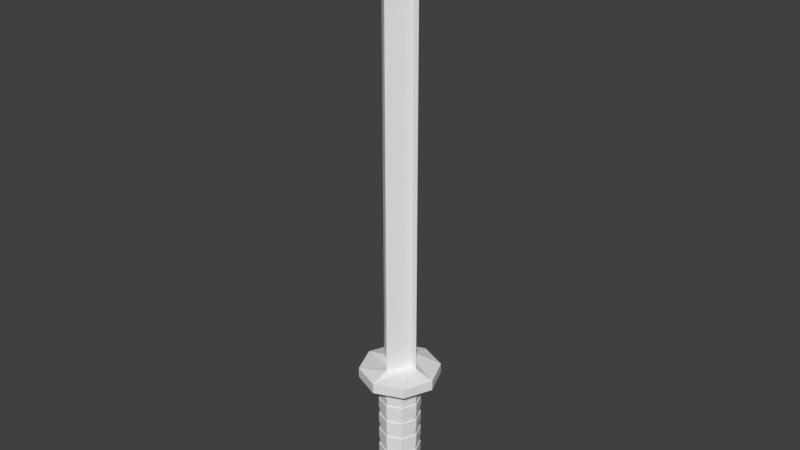# Source: Sword.blend  (saved by Blender 2.77.0; exported with 4.5.12 LTS)
import bpy
from mathutils import Matrix  # noqa: F401  (used for matrix-valued properties, if any)

bpy.ops.wm.read_factory_settings(use_empty=True)
scene = bpy.context.scene
scene.name = 'Scene'

# ---- collections
col_collection_1 = bpy.data.collections.new('Collection 1'); scene.collection.children.link(col_collection_1)

# ---- world
world_world = bpy.data.worlds.new('World'); scene.world = world_world
world_world.color = (0.05088, 0.05088, 0.05088)
world_world.use_sun_shadow = False
world_world.sun_shadow_jitter_overblur = 0.0
world_world.cycles.sampling_method = 'MANUAL'

# ---- meshes
me_cylinder = bpy.data.meshes.new('Cylinder')
me_cylinder.from_pydata([(0.0, 1.0, 3.0), (0.7071, 0.7071, 3.0), (1.0, -4.371e-08, 3.0), (0.7071, -0.7071, 3.0), (-8.742e-08, -1.0, 3.0), (-0.7071, -0.7071, 3.0), (-1.0, 1.192e-08, 3.0), (-0.7071, 0.7071, 3.0), (-1.55e-06, 0.7071, 3.5), (-1.565e-06, 1.0, 3.5), (1.0, -2.98e-08, 3.5), (0.7071, -5.96e-08, 3.5), (-1.565e-06, -1.0, 3.5), (-1.55e-06, -0.7071, 3.5), (-1.0, -2.98e-08, 3.5), (-0.7071, 0.0, 3.5), (1.414, 1.414, 2.735), (1.863e-08, 2.0, 2.735), (2.0, -9.115e-08, 2.735), (1.414, -1.414, 2.735), (-1.562e-07, -2.0, 2.735), (-1.414, -1.414, 2.735), (-2.0, 2.012e-08, 2.735), (-1.414, 1.414, 2.735), (1.414, 1.414, 3.235), (1.863e-08, 2.0, 3.235), (2.0, -9.115e-08, 3.235), (1.414, -1.414, 3.235), (-1.562e-07, -2.0, 3.235), (-1.414, -1.414, 3.235), (-2.0, 2.012e-08, 3.235), (-1.414, 1.414, 3.235), (-1.55e-06, 0.7071, 21.5), (-1.565e-06, 1.0, 21.5), (1.0, -2.98e-08, 21.5), (0.7071, -5.96e-08, 21.5), (-1.565e-06, -1.0, 21.5), (-1.55e-06, -0.7071, 21.5), (-1.0, -2.98e-08, 21.5), (-0.7071, 0.0, 21.5), (-1.071e-05, 0.0, 26.16), (-1.071e-05, 0.0, 26.16), (-1.073e-05, 2.608e-08, 26.16), (-1.073e-05, 2.608e-08, 26.16), (-1.071e-05, 0.0, 26.16), (-1.071e-05, 0.0, 26.16), (-1.073e-05, 2.608e-08, 26.16), (-1.073e-05, 2.608e-08, 26.16), (0.0, 1.0, -1.323), (0.0, 1.0, -1.844), (0.0, 1.0, -0.4064), (0.0, 1.0, -0.9269), (0.0, 1.0, 0.5102), (0.0, 1.0, -0.01025), (0.0, 1.0, 1.427), (0.0, 1.0, 0.9064), (0.0, 1.0, 2.344), (0.0, 1.0, 1.823), (0.7071, 0.7071, 1.823), (0.7071, 0.7071, 2.344), (0.7071, 0.7071, 0.9064), (0.7071, 0.7071, 1.427), (0.7071, 0.7071, -0.01025), (0.7071, 0.7071, 0.5102), (0.7071, 0.7071, -0.9269), (0.7071, 0.7071, -0.4064), (0.7071, 0.7071, -1.844), (0.7071, 0.7071, -1.323), (1.0, -4.371e-08, 1.823), (1.0, -4.371e-08, 2.344), (1.0, -4.371e-08, 0.9064), (1.0, -4.371e-08, 1.427), (1.0, -4.371e-08, -0.01025), (1.0, -4.371e-08, 0.5102), (1.0, -4.371e-08, -0.9269), (1.0, -4.371e-08, -0.4064), (1.0, -4.371e-08, -1.844), (1.0, -4.371e-08, -1.323), (0.7071, -0.7071, 1.823), (0.7071, -0.7071, 2.344), (0.7071, -0.7071, 0.9064), (0.7071, -0.7071, 1.427), (0.7071, -0.7071, -0.01025), (0.7071, -0.7071, 0.5102), (0.7071, -0.7071, -0.9269), (0.7071, -0.7071, -0.4064), (0.7071, -0.7071, -1.844), (0.7071, -0.7071, -1.323), (-8.742e-08, -1.0, 1.823), (-8.742e-08, -1.0, 2.344), (-8.742e-08, -1.0, 0.9064), (-8.742e-08, -1.0, 1.427), (-8.742e-08, -1.0, -0.01025), (-8.742e-08, -1.0, 0.5102), (-8.742e-08, -1.0, -0.9269), (-8.742e-08, -1.0, -0.4064), (-8.742e-08, -1.0, -1.844), (-8.742e-08, -1.0, -1.323), (-0.7071, -0.7071, 1.823), (-0.7071, -0.7071, 2.344), (-0.7071, -0.7071, 0.9064), (-0.7071, -0.7071, 1.427), (-0.7071, -0.7071, -0.01025), (-0.7071, -0.7071, 0.5102), (-0.7071, -0.7071, -0.9269), (-0.7071, -0.7071, -0.4064), (-0.7071, -0.7071, -1.844), (-0.7071, -0.7071, -1.323), (-1.0, 1.192e-08, 1.823), (-1.0, 1.192e-08, 2.344), (-1.0, 1.192e-08, 0.9064), (-1.0, 1.192e-08, 1.427), (-1.0, 1.192e-08, -0.01025), (-1.0, 1.192e-08, 0.5102), (-1.0, 1.192e-08, -0.9269), (-1.0, 1.192e-08, -0.4064), (-1.0, 1.192e-08, -1.844), (-1.0, 1.192e-08, -1.323), (-0.7071, 0.7071, 1.823), (-0.7071, 0.7071, 2.344), (-0.7071, 0.7071, 0.9064), (-0.7071, 0.7071, 1.427), (-0.7071, 0.7071, -0.01025), (-0.7071, 0.7071, 0.5102), (-0.7071, 0.7071, -0.9269), (-0.7071, 0.7071, -0.4064), (-0.7071, 0.7071, -1.844), (-0.7071, 0.7071, -1.323), (-0.7388, 0.7388, -1.844), (-0.7388, 0.7388, -1.323), (1.169e-09, 1.045, -1.323), (1.169e-09, 1.045, -1.844), (-0.7388, 0.7388, -0.9269), (-0.7388, 0.7388, -0.4064), (1.169e-09, 1.045, -0.4064), (1.169e-09, 1.045, -0.9269), (-0.7388, 0.7388, -0.01025), (-0.7388, 0.7388, 0.5102), (1.169e-09, 1.045, 0.5102), (1.169e-09, 1.045, -0.01025), (-0.7388, 0.7388, 0.9064), (-0.7388, 0.7388, 1.427), (1.169e-09, 1.045, 1.427), (1.169e-09, 1.045, 0.9064), (-0.7388, 0.7388, 1.823), (-0.7388, 0.7388, 2.344), (1.169e-09, 1.045, 2.344), (1.169e-09, 1.045, 1.823), (-1.045, 1.224e-08, -1.844), (-1.045, 1.224e-08, -1.323), (-1.045, 1.224e-08, -0.9269), (-1.045, 1.224e-08, -0.4064), (-1.045, 1.224e-08, -0.01025), (-1.045, 1.224e-08, 0.5102), (-1.045, 1.224e-08, 0.9064), (-1.045, 1.224e-08, 1.427), (-1.045, 1.224e-08, 1.823), (-1.045, 1.224e-08, 2.344), (-0.7388, -0.7388, -1.844), (-0.7388, -0.7388, -1.323), (-0.7388, -0.7388, -0.9269), (-0.7388, -0.7388, -0.4064), (-0.7388, -0.7388, -0.01025), (-0.7388, -0.7388, 0.5102), (-0.7388, -0.7388, 0.9064), (-0.7388, -0.7388, 1.427), (-0.7388, -0.7388, 1.823), (-0.7388, -0.7388, 2.344), (-9.017e-08, -1.045, -1.844), (-9.017e-08, -1.045, -1.323), (-9.017e-08, -1.045, -0.9269), (-9.017e-08, -1.045, -0.4064), (-9.017e-08, -1.045, -0.01025), (-9.017e-08, -1.045, 0.5102), (-9.017e-08, -1.045, 0.9064), (-9.017e-08, -1.045, 1.427), (-9.017e-08, -1.045, 1.823), (-9.017e-08, -1.045, 2.344), (0.7388, -0.7388, -1.844), (0.7388, -0.7388, -1.323), (0.7388, -0.7388, -0.9269), (0.7388, -0.7388, -0.4064), (0.7388, -0.7388, -0.01025), (0.7388, -0.7388, 0.5102), (0.7388, -0.7388, 0.9064), (0.7388, -0.7388, 1.427), (0.7388, -0.7388, 1.823), (0.7388, -0.7388, 2.344), (1.045, -4.589e-08, -1.844), (1.045, -4.589e-08, -1.323), (1.045, -4.589e-08, -0.9269), (1.045, -4.589e-08, -0.4064), (1.045, -4.589e-08, -0.01025), (1.045, -4.589e-08, 0.5102), (1.045, -4.589e-08, 0.9064), (1.045, -4.589e-08, 1.427), (1.045, -4.589e-08, 1.823), (1.045, -4.589e-08, 2.344), (0.7388, 0.7388, -1.844), (0.7388, 0.7388, -1.323), (0.7388, 0.7388, -0.9269), (0.7388, 0.7388, -0.4064), (0.7388, 0.7388, -0.01025), (0.7388, 0.7388, 0.5102), (0.7388, 0.7388, 0.9064), (0.7388, 0.7388, 1.427), (0.7388, 0.7388, 1.823), (0.7388, 0.7388, 2.344), (-1.211e-07, 1.0, -3.933), (0.6464, 0.7071, -4.22), (0.9141, 1.066e-08, -4.338), (0.6464, -0.7071, -4.22), (-9.226e-08, -1.0, -3.933), (-0.6464, -0.7071, -3.646), (-0.9141, -4.245e-08, -3.527), (-0.6464, 0.7071, -3.646), (-4.802e-08, 1.0, -3.068), (-3.272e-08, 1.0, -2.887), (-8.847e-08, 1.0, -3.547), (-7.299e-08, 1.0, -3.364), (-0.6715, 0.7071, -3.171), (-0.6617, 0.7071, -3.357), (-0.6917, 0.7071, -2.791), (-0.682, 0.7071, -2.973), (-0.9505, -1.942e-08, -3.092), (-0.935, -2.923e-08, -3.278), (-0.979, -1.386e-09, -2.752), (-0.9638, -1.101e-08, -2.933), (-0.6715, -0.7071, -3.171), (-0.6617, -0.7071, -3.357), (-0.6917, -0.7071, -2.791), (-0.682, -0.7071, -2.973), (-9.034e-08, -1.0, -3.364), (-9.096e-08, -1.0, -3.547), (-8.873e-08, -1.0, -2.887), (-8.934e-08, -1.0, -3.068), (0.6698, -0.7071, -3.556), (0.6634, -0.7071, -3.737), (0.69, -0.7071, -2.983), (0.6837, -0.7071, -3.163), (0.947, -1.014e-08, -3.635), (0.9385, -4.778e-09, -3.816), (0.9756, -2.825e-08, -3.023), (0.9672, -2.292e-08, -3.203), (0.6698, 0.7071, -3.556), (0.6634, 0.7071, -3.737), (0.69, 0.7071, -2.983), (0.6837, 0.7071, -3.163), (0.7185, 0.7363, -2.983), (0.7119, 0.7363, -3.163), (-4.846e-08, 1.041, -3.068), (-3.253e-08, 1.041, -2.887), (0.6975, 0.7363, -3.556), (0.6908, 0.7363, -3.737), (-8.823e-08, 1.041, -3.547), (-7.211e-08, 1.041, -3.364), (1.016, -3.003e-08, -3.023), (1.007, -2.448e-08, -3.203), (0.9861, -1.118e-08, -3.635), (0.9773, -5.59e-09, -3.816), (0.7185, -0.7363, -2.983), (0.7119, -0.7363, -3.163), (0.6975, -0.7363, -3.556), (0.6908, -0.7363, -3.737), (-9.086e-08, -1.041, -2.887), (-9.149e-08, -1.041, -3.068), (-9.017e-08, -1.041, -3.364), (-9.082e-08, -1.041, -3.547), (-0.7203, -0.7363, -2.791), (-0.7102, -0.7363, -2.973), (-0.6993, -0.7363, -3.171), (-0.689, -0.7363, -3.357), (-1.019, -2.059e-09, -2.752), (-1.004, -1.209e-08, -2.933), (-0.9897, -2.084e-08, -3.092), (-0.9736, -3.105e-08, -3.278), (-0.7203, 0.7363, -2.791), (-0.7102, 0.7363, -2.973), (-0.6993, 0.7363, -3.171), (-0.689, 0.7363, -3.357), (-1.492e-08, 1.0, -2.677), (0.0, 1.0, -2.323), (0.7071, 0.7071, -2.323), (0.7009, 0.7071, -2.677), (1.0, -4.371e-08, -2.323), (0.9918, -3.849e-08, -2.676), (0.7071, -0.7071, -2.323), (0.7009, -0.7071, -2.677), (-8.742e-08, -1.0, -2.323), (-8.802e-08, -1.0, -2.677), (-0.7071, -0.7071, -2.323), (-0.6978, -0.7071, -2.677), (-1.0, 1.192e-08, -2.323), (-0.9853, 2.599e-09, -2.676), (-0.7071, 0.7071, -2.323), (-0.6978, 0.7071, -2.677), (-5.01e-05, 1.063, -2.677), (-5.009e-05, 1.063, -2.323), (0.7516, 0.7517, -2.323), (0.745, 0.7517, -2.677), (1.063, -4.6e-08, -2.323), (1.054, -4.045e-08, -2.676), (0.7516, -0.7517, -2.323), (0.745, -0.7517, -2.677), (-5.018e-05, -1.063, -2.323), (-5.018e-05, -1.063, -2.677), (-0.7517, -0.7517, -2.323), (-0.7418, -0.7517, -2.677), (-1.063, 1.315e-08, -2.323), (-1.047, 3.232e-09, -2.676), (-0.7517, 0.7517, -2.323), (-0.7418, 0.7517, -2.677)], [], [(119, 7, 0, 56), (61, 58, 68, 71), (71, 68, 78, 81), (81, 78, 88, 91), (91, 88, 98, 101), (101, 98, 108, 111), (1, 0, 17, 16), (111, 108, 118, 121), (59, 1, 2, 69), (9, 15, 39, 33), (0, 7, 23, 17), (3, 2, 18, 19), (14, 15, 31, 30), (13, 14, 30, 29), (5, 4, 20, 21), (12, 13, 29, 28), (7, 6, 22, 23), (23, 22, 30, 31), (18, 16, 24, 26), (21, 20, 28, 29), (17, 23, 31, 25), (16, 17, 25, 24), (19, 18, 26, 27), (22, 21, 29, 30), (20, 19, 27, 28), (15, 9, 25, 31), (9, 8, 24, 25), (6, 5, 21, 22), (8, 10, 26, 24), (4, 3, 19, 20), (10, 11, 27, 26), (11, 12, 28, 27), (2, 1, 16, 18), (32, 33, 41, 40), (14, 13, 37, 38), (12, 11, 35, 36), (10, 8, 32, 34), (15, 14, 38, 39), (13, 12, 36, 37), (11, 10, 34, 35), (8, 9, 33, 32), (40, 41, 47, 46, 45, 44, 43, 42), (33, 39, 47, 41), (38, 37, 45, 46), (36, 35, 43, 44), (34, 32, 40, 42), (39, 38, 46, 47), (37, 36, 44, 45), (35, 34, 42, 43), (48, 51, 64, 67), (295, 280, 217, 222), (52, 55, 60, 63), (54, 57, 58, 61), (56, 0, 1, 59), (117, 114, 124, 127), (115, 112, 122, 125), (113, 110, 120, 123), (109, 6, 7, 119), (293, 295, 222, 226), (107, 104, 114, 117), (105, 102, 112, 115), (103, 100, 110, 113), (99, 5, 6, 109), (291, 293, 226, 230), (97, 94, 104, 107), (95, 92, 102, 105), (93, 90, 100, 103), (89, 4, 5, 99), (289, 291, 230, 234), (87, 84, 94, 97), (85, 82, 92, 95), (83, 80, 90, 93), (79, 3, 4, 89), (287, 289, 234, 238), (77, 74, 84, 87), (75, 72, 82, 85), (73, 70, 80, 83), (69, 2, 3, 79), (285, 287, 238, 242), (67, 64, 74, 77), (65, 62, 72, 75), (63, 60, 70, 73), (50, 53, 62, 65), (127, 124, 51, 48), (125, 122, 53, 50), (123, 120, 55, 52), (121, 118, 57, 54), (64, 51, 135, 200), (118, 108, 156, 144), (91, 101, 165, 175), (50, 65, 201, 134), (51, 124, 132, 135), (109, 119, 145, 157), (84, 74, 190, 180), (66, 49, 131, 198), (102, 92, 172, 162), (75, 85, 181, 191), (48, 67, 199, 130), (125, 50, 134, 133), (120, 110, 154, 140), (93, 103, 163, 173), (68, 58, 206, 196), (111, 121, 141, 155), (86, 76, 188, 178), (59, 69, 197, 207), (49, 126, 128, 131), (104, 94, 170, 160), (77, 87, 179, 189), (122, 112, 152, 136), (95, 105, 161, 171), (70, 60, 204, 194), (127, 48, 130, 129), (113, 123, 137, 153), (88, 78, 186, 176), (61, 71, 195, 205), (106, 96, 168, 158), (79, 89, 177, 187), (124, 114, 150, 132), (97, 107, 159, 169), (72, 62, 202, 192), (115, 125, 133, 151), (90, 80, 184, 174), (63, 73, 193, 203), (108, 98, 166, 156), (81, 91, 175, 185), (126, 116, 148, 128), (99, 109, 157, 167), (281, 49, 66, 282), (129, 130, 131, 128), (133, 134, 135, 132), (137, 138, 139, 136), (141, 142, 143, 140), (145, 146, 147, 144), (149, 129, 128, 148), (151, 133, 132, 150), (153, 137, 136, 152), (155, 141, 140, 154), (157, 145, 144, 156), (159, 149, 148, 158), (161, 151, 150, 160), (163, 153, 152, 162), (165, 155, 154, 164), (167, 157, 156, 166), (169, 159, 158, 168), (171, 161, 160, 170), (173, 163, 162, 172), (175, 165, 164, 174), (177, 167, 166, 176), (179, 169, 168, 178), (181, 171, 170, 180), (183, 173, 172, 182), (185, 175, 174, 184), (187, 177, 176, 186), (189, 179, 178, 188), (191, 181, 180, 190), (193, 183, 182, 192), (195, 185, 184, 194), (197, 187, 186, 196), (199, 189, 188, 198), (201, 191, 190, 200), (203, 193, 192, 202), (205, 195, 194, 204), (207, 197, 196, 206), (130, 199, 198, 131), (134, 201, 200, 135), (138, 203, 202, 139), (142, 205, 204, 143), (146, 207, 206, 147), (73, 83, 183, 193), (100, 90, 174, 164), (123, 52, 138, 137), (52, 63, 203, 138), (82, 72, 192, 182), (107, 117, 149, 159), (62, 53, 139, 202), (89, 99, 167, 177), (116, 106, 158, 148), (53, 122, 136, 139), (54, 61, 205, 142), (71, 81, 185, 195), (98, 88, 176, 166), (60, 55, 143, 204), (80, 70, 194, 184), (105, 115, 151, 161), (121, 54, 142, 141), (56, 59, 207, 146), (87, 97, 169, 179), (114, 104, 160, 150), (58, 57, 147, 206), (69, 79, 187, 197), (96, 86, 178, 168), (55, 120, 140, 143), (78, 68, 196, 186), (103, 113, 153, 163), (85, 95, 171, 181), (112, 102, 162, 152), (119, 56, 146, 145), (67, 77, 189, 199), (94, 84, 180, 170), (76, 66, 198, 188), (101, 111, 155, 165), (57, 118, 144, 147), (83, 93, 173, 183), (110, 100, 164, 154), (65, 75, 191, 201), (92, 82, 182, 172), (117, 127, 129, 149), (74, 64, 200, 190), (218, 245, 209, 208), (208, 209, 210, 211, 212, 213, 214, 215), (227, 223, 220, 224), (231, 227, 224, 228), (235, 231, 228, 232), (239, 235, 232, 236), (243, 239, 236, 240), (247, 243, 240, 244), (225, 221, 215, 214), (223, 216, 219, 220), (283, 285, 242, 246), (282, 66, 76, 284), (245, 241, 210, 209), (284, 76, 86, 286), (241, 237, 211, 210), (286, 86, 96, 288), (237, 233, 212, 211), (288, 96, 106, 290), (233, 229, 213, 212), (290, 106, 116, 292), (229, 225, 214, 213), (292, 116, 126, 294), (221, 218, 208, 215), (216, 247, 244, 219), (218, 221, 279, 254), (240, 236, 262, 258), (245, 218, 254, 253), (222, 217, 251, 276), (237, 241, 259, 263), (232, 228, 270, 266), (216, 223, 277, 250), (229, 233, 267, 271), (217, 246, 248, 251), (224, 220, 278, 274), (242, 238, 260, 256), (221, 225, 275, 279), (239, 243, 257, 261), (234, 230, 268, 264), (247, 216, 250, 249), (231, 235, 265, 269), (294, 126, 49, 281), (249, 250, 251, 248), (253, 254, 255, 252), (257, 249, 248, 256), (259, 253, 252, 258), (261, 257, 256, 260), (263, 259, 258, 262), (265, 261, 260, 264), (267, 263, 262, 266), (269, 265, 264, 268), (271, 267, 266, 270), (273, 269, 268, 272), (275, 271, 270, 274), (277, 273, 272, 276), (279, 275, 274, 278), (250, 277, 276, 251), (254, 279, 278, 255), (227, 231, 269, 273), (220, 219, 255, 278), (219, 244, 252, 255), (230, 226, 272, 268), (235, 239, 261, 265), (238, 234, 264, 260), (243, 247, 249, 257), (225, 229, 271, 275), (246, 242, 256, 248), (228, 224, 274, 270), (233, 237, 263, 267), (236, 232, 266, 262), (241, 245, 253, 259), (223, 227, 273, 277), (244, 240, 258, 252), (226, 222, 276, 272), (281, 282, 298, 297), (280, 295, 311, 296), (291, 289, 305, 307), (294, 281, 297, 310), (284, 286, 302, 300), (295, 293, 309, 311), (285, 283, 299, 301), (288, 290, 306, 304), (280, 283, 246, 217), (297, 298, 299, 296), (298, 300, 301, 299), (300, 302, 303, 301), (302, 304, 305, 303), (304, 306, 307, 305), (306, 308, 309, 307), (308, 310, 311, 309), (310, 297, 296, 311), (290, 292, 308, 306), (287, 285, 301, 303), (286, 288, 304, 302), (283, 280, 296, 299), (293, 291, 307, 309), (282, 284, 300, 298), (292, 294, 310, 308), (289, 287, 303, 305)])
_uv = me_cylinder.uv_layers.new(name='UVMap')
_uv.uv.foreach_set('vector', [0.7868, 0.1758, 0.7252, 0.1758, 0.7251, 0.1246, 0.7866, 0.1246, 0.358, 0.7901, 0.3209, 0.7901, 0.321, 0.7384, 0.3581, 0.7384, 0.5143, 0.9146, 0.4771, 0.9146, 0.477, 0.8629, 0.5142, 0.8629, 0.5142, 0.8629, 0.477, 0.8629, 0.477, 0.79, 0.5142, 0.79, 0.5142, 0.79, 0.477, 0.79, 0.4771, 0.7388, 0.5143, 0.7388, 0.9774, 0.8569, 0.9402, 0.8572, 0.9396, 0.7844, 0.9768, 0.7841, 0.1778, 0.8018, 0.282, 0.875, 0.2083, 1.0, 0.0, 0.8536, 0.9768, 0.7841, 0.9396, 0.7844, 0.9402, 0.7326, 0.9774, 0.7322, 0.7866, 0.05173, 0.7251, 0.05173, 0.7252, 0.0, 0.7868, 6.806e-07, 0.3184, 0.0, 0.4777, 2.105e-08, 0.4777, 0.793, 0.3184, 0.793, 0.282, 0.875, 0.4293, 0.875, 0.503, 1.0, 0.2083, 1.0, 0.282, 0.625, 0.1778, 0.6982, 2.294e-08, 0.6464, 0.2083, 0.5, 0.5335, 0.1982, 0.4814, 0.2134, 0.503, 8.064e-08, 0.7113, 0.1464, 0.4077, 0.3384, 0.5335, 0.1982, 0.7113, 0.1464, 0.7113, 0.3536, 0.5335, 0.6982, 0.4293, 0.625, 0.503, 0.5, 0.7113, 0.6464, 0.4293, 0.375, 0.4077, 0.3384, 0.7113, 0.3536, 0.503, 0.5, 0.4293, 0.875, 0.5335, 0.8018, 0.7113, 0.8536, 0.503, 1.0, 1.0, 0.0, 1.0, 0.2071, 0.9038, 0.2071, 0.9038, 8.064e-09, 0.7113, 0.5, 0.7113, 0.3536, 0.8075, 0.3536, 0.8075, 0.5, 0.9038, 0.0, 0.9038, 0.1464, 0.8075, 0.1464, 0.8075, 1.613e-08, 0.7113, 0.1464, 0.7113, 1.613e-08, 0.8075, 0.0, 0.8075, 0.1464, 0.7113, 0.3536, 0.7113, 0.1464, 0.8075, 0.1464, 0.8075, 0.3536, 0.9038, 0.3536, 0.9038, 0.5, 0.8075, 0.5, 0.8075, 0.3536, 1.0, 0.2071, 1.0, 0.3536, 0.9038, 0.3536, 0.9038, 0.2071, 0.9038, 0.1464, 0.9038, 0.3536, 0.8075, 0.3536, 0.8075, 0.1464, 0.4814, 0.2134, 0.282, 0.125, 0.2083, 0.0, 0.503, 8.064e-08, 0.282, 0.125, 0.3036, 0.1616, 1.147e-07, 0.1464, 0.2083, 0.0, 0.5335, 0.8018, 0.5335, 0.6982, 0.7113, 0.6464, 0.7113, 0.8536, 0.3036, 0.1616, 0.1778, 0.3018, 0.0, 0.3536, 1.147e-07, 0.1464, 0.4293, 0.625, 0.282, 0.625, 0.2083, 0.5, 0.503, 0.5, 0.1778, 0.3018, 0.2299, 0.2866, 0.2083, 0.5, 0.0, 0.3536, 0.2299, 0.2866, 0.4293, 0.375, 0.503, 0.5, 0.2083, 0.5, 0.1778, 0.6982, 0.1778, 0.8018, 0.0, 0.8536, 2.294e-08, 0.6464, 0.668, 0.2049, 0.6369, 0.2047, 0.7277, 0.0, 0.7277, 0.0, 0.4777, 1.052e-08, 0.6369, 0.0, 0.6369, 0.793, 0.4777, 0.793, 0.0, 0.0, 0.1592, 1.052e-08, 0.1592, 0.793, 5.889e-07, 0.793, 0.1592, 0.0, 0.3184, 0.0, 0.3184, 0.793, 0.1592, 0.793, 1.0, 0.9976, 0.9689, 0.9975, 0.9092, 0.2047, 0.9403, 0.2049, 0.9092, 0.9976, 0.8781, 0.9975, 0.8184, 0.2047, 0.8496, 0.2049, 0.8184, 0.9976, 0.7873, 0.9975, 0.7277, 0.2047, 0.7588, 0.2049, 0.7277, 0.9976, 0.6966, 0.9975, 0.6369, 0.2047, 0.668, 0.2049, 0.0, 0.0, 0.0, 0.0, 0.0, 0.0, 0.0, 0.0, 0.0, 0.0, 0.0, 0.0, 0.0, 0.0, 0.0, 0.0, 0.3184, 0.793, 0.4777, 0.793, 0.4246, 1.0, 0.4246, 1.0, 0.4777, 0.793, 0.6369, 0.793, 0.5838, 1.0, 0.5838, 1.0, 5.889e-07, 0.793, 0.1592, 0.793, 0.1061, 1.0, 0.1061, 1.0, 0.1592, 0.793, 0.3184, 0.793, 0.2654, 1.0, 0.2654, 1.0, 0.9403, 0.2049, 0.9092, 0.2047, 1.0, 0.0, 1.0, 0.0, 0.8496, 0.2049, 0.8184, 0.2047, 0.9092, 0.0, 0.9092, 0.0, 0.7588, 0.2049, 0.7277, 0.2047, 0.8184, 0.0, 0.8184, 0.0, 0.4769, 0.8633, 0.4397, 0.8633, 0.4397, 0.7905, 0.4769, 0.7905, 0.9601, 0.327, 0.9624, 0.3774, 0.9426, 0.3783, 0.9494, 0.328, 0.3207, 0.863, 0.2836, 0.863, 0.2836, 0.7901, 0.3207, 0.7901, 0.358, 0.863, 0.3209, 0.863, 0.3209, 0.7901, 0.358, 0.7901, 0.7866, 0.1246, 0.7251, 0.1246, 0.7251, 0.05173, 0.7866, 0.05173, 0.6509, 0.9216, 0.6137, 0.9219, 0.6143, 0.87, 0.6515, 0.8697, 0.6131, 0.9216, 0.576, 0.9219, 0.5766, 0.87, 0.6137, 0.8697, 0.9768, 0.9091, 0.9396, 0.9094, 0.9402, 0.8575, 0.9774, 0.8572, 0.2457, 0.7902, 0.1842, 0.7907, 0.1848, 0.7389, 0.2463, 0.7384, 0.9973, 0.6313, 0.9951, 0.6833, 0.9844, 0.6828, 0.9902, 0.6309, 0.6515, 0.9944, 0.6143, 0.9947, 0.6137, 0.9219, 0.6509, 0.9216, 0.6137, 0.9944, 0.5766, 0.9947, 0.576, 0.9219, 0.6131, 0.9216, 0.9774, 0.9819, 0.9402, 0.9822, 0.9396, 0.9094, 0.9768, 0.9091, 0.2463, 0.8631, 0.1848, 0.8636, 0.1842, 0.7907, 0.2457, 0.7902, 0.9987, 0.5586, 0.9973, 0.6313, 0.9902, 0.6309, 0.988, 0.5582, 0.5388, 0.8636, 0.576, 0.8636, 0.5759, 0.9149, 0.5387, 0.9149, 0.3653, 0.8633, 0.4025, 0.8633, 0.4023, 0.9146, 0.3652, 0.9146, 0.4396, 0.79, 0.4025, 0.79, 0.4026, 0.7388, 0.4397, 0.7388, 0.7887, 0.4221, 0.7271, 0.4221, 0.7273, 0.3708, 0.7888, 0.3708, 0.9987, 0.5078, 0.9987, 0.5586, 0.988, 0.5582, 0.979, 0.5074, 0.5388, 0.7908, 0.576, 0.7908, 0.576, 0.8636, 0.5388, 0.8636, 0.3653, 0.7905, 0.4025, 0.7905, 0.4025, 0.8633, 0.3653, 0.8633, 0.4396, 0.8629, 0.4025, 0.8629, 0.4025, 0.79, 0.4396, 0.79, 0.7887, 0.4949, 0.7271, 0.4949, 0.7271, 0.4221, 0.7887, 0.4221, 0.9696, 0.3993, 0.9726, 0.327, 0.9924, 0.3279, 0.9983, 0.3996, 0.5387, 0.7391, 0.5759, 0.7391, 0.576, 0.7908, 0.5388, 0.7908, 0.3652, 0.7388, 0.4023, 0.7388, 0.4025, 0.7905, 0.3653, 0.7905, 0.4397, 0.9146, 0.4026, 0.9146, 0.4025, 0.8629, 0.4396, 0.8629, 0.7888, 0.5467, 0.7273, 0.5467, 0.7271, 0.4949, 0.7887, 0.4949, 0.9675, 0.4508, 0.9696, 0.3993, 0.9983, 0.3996, 1.0, 0.4508, 0.4769, 0.7905, 0.4397, 0.7905, 0.4399, 0.7388, 0.477, 0.7388, 0.2835, 0.7901, 0.2463, 0.7901, 0.2464, 0.7384, 0.2836, 0.7384, 0.3207, 0.7901, 0.2836, 0.7901, 0.2837, 0.7384, 0.3209, 0.7384, 0.2835, 0.863, 0.2463, 0.863, 0.2463, 0.7901, 0.2835, 0.7901, 0.477, 0.9146, 0.4399, 0.9146, 0.4397, 0.8633, 0.4769, 0.8633, 0.2836, 0.9142, 0.2464, 0.9142, 0.2463, 0.863, 0.2835, 0.863, 0.3209, 0.9142, 0.2837, 0.9142, 0.2836, 0.863, 0.3207, 0.863, 0.3581, 0.9142, 0.321, 0.9142, 0.3209, 0.863, 0.358, 0.863, 0.7233, 0.2425, 0.6725, 0.191, 0.6741, 0.1871, 0.7272, 0.2409, 0.3705, 0.05542, 0.3705, 0.1282, 0.3667, 0.1299, 0.3667, 0.05379, 0.2388, 0.1911, 0.188, 0.2425, 0.1842, 0.2409, 0.2372, 0.1871, 0.4198, 0.3669, 0.4916, 0.3669, 0.4932, 0.3708, 0.4182, 0.3708, 0.6725, 0.191, 0.6008, 0.1911, 0.5992, 0.1871, 0.6741, 0.1871, 0.3613, 0.4263, 0.3105, 0.3748, 0.3121, 0.3708, 0.3652, 0.4247, 0.6725, 0.3669, 0.7233, 0.3154, 0.7272, 0.317, 0.6741, 0.3708, 0.4915, 0.3748, 0.4198, 0.3748, 0.4182, 0.3708, 0.4931, 0.3709, 0.1264, 0.5583, 0.05461, 0.5583, 0.05301, 0.5543, 0.128, 0.5544, 0.5423, 0.3154, 0.5423, 0.2425, 0.5462, 0.2409, 0.5462, 0.317, 0.1264, 0.3667, 0.1771, 0.3152, 0.181, 0.3168, 0.128, 0.3706, 0.3691, 0.3154, 0.4198, 0.3669, 0.4182, 0.3708, 0.3652, 0.317, 0.6008, 0.3748, 0.55, 0.4263, 0.5461, 0.4247, 0.5992, 0.3709, 0.1264, 0.3746, 0.05465, 0.3746, 0.05304, 0.3706, 0.128, 0.3706, 0.5437, 0.05548, 0.493, 0.003967, 0.4946, 2.677e-05, 0.5476, 0.05385, 0.1881, 0.3154, 0.2388, 0.3669, 0.2372, 0.3708, 0.1842, 0.317, 0.5423, 0.4991, 0.5423, 0.4263, 0.5461, 0.4247, 0.5461, 0.5008, 0.188, 0.4262, 0.188, 0.4991, 0.1842, 0.5007, 0.1842, 0.4246, 0.4198, 0.3748, 0.3691, 0.4263, 0.3652, 0.4246, 0.4182, 0.3708, 0.5501, 0.3154, 0.6008, 0.3669, 0.5992, 0.3708, 0.5462, 0.317, 0.1771, 0.2424, 0.1264, 0.1909, 0.128, 0.1869, 0.181, 0.2407, 0.1771, 0.6826, 0.1771, 0.6098, 0.181, 0.6082, 0.181, 0.6843, 0.4916, 0.1911, 0.4198, 0.1911, 0.4182, 0.1871, 0.4932, 0.1871, 0.7232, 0.4991, 0.7232, 0.4263, 0.7271, 0.4246, 0.7271, 0.5007, 0.05465, 0.3667, 0.1264, 0.3667, 0.128, 0.3706, 0.05304, 0.3706, 0.0039, 0.4261, 0.003883, 0.4989, 0.0, 0.5005, 1.729e-05, 0.4244, 0.493, 0.1798, 0.5437, 0.1283, 0.5476, 0.1299, 0.4946, 0.1837, 0.3613, 0.3154, 0.3613, 0.2425, 0.3652, 0.2409, 0.3652, 0.317, 0.4198, 0.5506, 0.4915, 0.5506, 0.4931, 0.5546, 0.4182, 0.5545, 0.2388, 0.5506, 0.3105, 0.5506, 0.3121, 0.5545, 0.2372, 0.5545, 0.6008, 0.1911, 0.5501, 0.2426, 0.5462, 0.241, 0.5992, 0.1871, 0.05461, 0.1909, 0.003883, 0.2424, 0.0, 0.2407, 0.053, 0.1869, 0.003882, 0.6826, 0.05461, 0.7341, 0.05301, 0.738, 2.236e-08, 0.6842, 0.3691, 0.2426, 0.3691, 0.3154, 0.3652, 0.317, 0.3652, 0.2409, 0.6008, 0.5506, 0.6725, 0.5506, 0.6741, 0.5545, 0.5992, 0.5546, 0.1264, 0.5504, 0.1771, 0.4989, 0.181, 0.5005, 0.128, 0.5543, 0.3705, 0.1282, 0.4213, 0.1798, 0.4197, 0.1837, 0.3667, 0.1299, 0.3105, 0.1911, 0.2388, 0.1911, 0.2372, 0.1871, 0.3121, 0.1871, 0.3691, 0.4263, 0.3691, 0.4991, 0.3652, 0.5007, 0.3652, 0.4246, 0.3613, 0.4991, 0.3613, 0.4263, 0.3652, 0.4247, 0.3652, 0.5007, 0.09177, 0.8626, 0.04677, 0.8626, 0.04677, 0.7898, 0.09177, 0.7898, 0.8086, 0.916, 0.8085, 0.8624, 0.8573, 0.8624, 0.8574, 0.916, 0.8379, 0.5545, 0.8378, 0.501, 0.8866, 0.501, 0.8867, 0.5545, 0.8256, 0.3708, 0.8255, 0.3172, 0.8743, 0.3172, 0.8744, 0.3708, 0.7869, 0.1837, 0.7868, 0.1301, 0.8356, 0.1301, 0.8357, 0.1837, 0.7597, 0.916, 0.7595, 0.8624, 0.8083, 0.8624, 0.8085, 0.916, 0.8744, 0.2417, 0.8751, 0.1875, 0.9239, 0.1871, 0.9232, 0.2413, 0.6254, 0.7936, 0.6261, 0.7395, 0.6749, 0.7391, 0.6742, 0.7932, 0.576, 0.7936, 0.5766, 0.7395, 0.6254, 0.7391, 0.6248, 0.7932, 0.8728, 0.6091, 0.8735, 0.555, 0.9223, 0.5546, 0.9216, 0.6087, 0.8847, 0.05457, 0.8853, 0.0004158, 0.9341, 0.0, 0.9335, 0.05416, 0.8751, 0.3178, 0.8744, 0.2417, 0.9232, 0.2413, 0.9239, 0.3174, 0.6261, 0.8697, 0.6254, 0.7936, 0.6742, 0.7932, 0.6749, 0.8693, 0.5766, 0.8697, 0.576, 0.7936, 0.6248, 0.7932, 0.6254, 0.8693, 0.8735, 0.6852, 0.8728, 0.6091, 0.9216, 0.6087, 0.9223, 0.6848, 0.8853, 0.1307, 0.8847, 0.05457, 0.9335, 0.05416, 0.9341, 0.1302, 0.7106, 0.7858, 0.7107, 0.7322, 0.7595, 0.7322, 0.7594, 0.7858, 0.7888, 0.4244, 0.7889, 0.3708, 0.8378, 0.3708, 0.8376, 0.4244, 0.8357, 0.05357, 0.8359, 5.388e-07, 0.8847, 0.0, 0.8845, 0.05357, 0.9064, 0.8624, 0.9062, 0.916, 0.8574, 0.916, 0.8575, 0.8624, 0.7765, 0.2407, 0.7767, 0.1871, 0.8255, 0.1871, 0.8254, 0.2407, 0.7106, 0.8619, 0.7106, 0.7858, 0.7594, 0.7858, 0.7594, 0.8619, 0.7888, 0.5005, 0.7888, 0.4244, 0.8376, 0.4244, 0.8376, 0.5005, 0.8357, 0.1297, 0.8357, 0.05357, 0.8845, 0.05357, 0.8845, 0.1297, 0.9064, 0.7863, 0.9064, 0.8624, 0.8575, 0.8624, 0.8575, 0.7863, 0.7765, 0.3168, 0.7765, 0.2407, 0.8254, 0.2407, 0.8254, 0.3168, 0.7107, 0.916, 0.7106, 0.8619, 0.7594, 0.8619, 0.7595, 0.916, 0.7889, 0.5545, 0.7888, 0.5005, 0.8376, 0.5005, 0.8378, 0.5545, 0.8359, 0.1837, 0.8357, 0.1297, 0.8845, 0.1297, 0.8847, 0.1837, 0.9062, 0.7322, 0.9064, 0.7863, 0.8575, 0.7863, 0.8574, 0.7322, 0.7767, 0.3708, 0.7765, 0.3168, 0.8254, 0.3168, 0.8255, 0.3708, 0.8085, 0.7863, 0.8086, 0.7322, 0.8574, 0.7322, 0.8573, 0.7863, 0.8378, 0.4249, 0.8379, 0.3708, 0.8867, 0.3708, 0.8866, 0.4249, 0.8255, 0.2412, 0.8256, 0.1871, 0.8744, 0.1871, 0.8743, 0.2412, 0.7868, 0.05405, 0.7869, 0.0, 0.8357, 5.388e-07, 0.8356, 0.05405, 0.7595, 0.7863, 0.7597, 0.7322, 0.8085, 0.7322, 0.8083, 0.7863, 0.8085, 0.8624, 0.8085, 0.7863, 0.8573, 0.7863, 0.8573, 0.8624, 0.8378, 0.501, 0.8378, 0.4249, 0.8866, 0.4249, 0.8866, 0.501, 0.8255, 0.3172, 0.8255, 0.2412, 0.8743, 0.2412, 0.8743, 0.3172, 0.7868, 0.1301, 0.7868, 0.05405, 0.8356, 0.05405, 0.8356, 0.1301, 0.7595, 0.8624, 0.7595, 0.7863, 0.8083, 0.7863, 0.8083, 0.8624, 0.1771, 0.4989, 0.1771, 0.4261, 0.181, 0.4244, 0.181, 0.5005, 0.55, 0.4991, 0.6008, 0.5506, 0.5992, 0.5546, 0.5461, 0.5008, 0.003883, 0.4989, 0.05461, 0.5504, 0.053, 0.5543, 0.0, 0.5005, 0.05461, 0.5504, 0.1264, 0.5504, 0.128, 0.5543, 0.053, 0.5543, 0.003882, 0.6098, 0.003882, 0.6826, 2.236e-08, 0.6842, 0.0, 0.6081, 0.003883, 0.2424, 0.0039, 0.3152, 1.734e-05, 0.3168, 0.0, 0.2407, 0.05461, 0.7341, 0.1264, 0.7341, 0.128, 0.7381, 0.05301, 0.738, 0.3105, 0.5506, 0.3613, 0.4991, 0.3652, 0.5007, 0.3121, 0.5545, 0.3691, 0.4991, 0.4198, 0.5506, 0.4182, 0.5545, 0.3652, 0.5007, 0.1264, 0.7341, 0.1771, 0.6826, 0.181, 0.6843, 0.128, 0.7381, 0.3106, 0.3669, 0.3613, 0.3154, 0.3652, 0.317, 0.3122, 0.3708, 0.3613, 0.2425, 0.3105, 0.1911, 0.3121, 0.1871, 0.3652, 0.2409, 0.4213, 0.1798, 0.493, 0.1798, 0.4946, 0.1837, 0.4197, 0.1837, 0.7232, 0.4263, 0.6725, 0.3748, 0.6741, 0.3708, 0.7271, 0.4246, 0.6725, 0.5506, 0.7232, 0.4991, 0.7271, 0.5007, 0.6741, 0.5545, 0.4198, 0.1911, 0.3691, 0.2426, 0.3652, 0.2409, 0.4182, 0.1871, 0.2388, 0.3669, 0.3106, 0.3669, 0.3122, 0.3708, 0.2372, 0.3708, 0.2388, 0.3748, 0.188, 0.4262, 0.1842, 0.4246, 0.2372, 0.3708, 0.1264, 0.1909, 0.05461, 0.1909, 0.053, 0.1869, 0.128, 0.1869, 0.5501, 0.2426, 0.5501, 0.3154, 0.5462, 0.317, 0.5462, 0.241, 0.493, 0.003967, 0.4213, 0.003941, 0.4197, 0.0, 0.4946, 2.677e-05, 0.188, 0.4991, 0.2388, 0.5506, 0.2372, 0.5545, 0.1842, 0.5007, 0.4915, 0.5506, 0.5423, 0.4991, 0.5461, 0.5008, 0.4931, 0.5546, 0.6725, 0.3748, 0.6008, 0.3748, 0.5992, 0.3709, 0.6741, 0.3708, 0.5437, 0.1283, 0.5437, 0.05548, 0.5476, 0.05385, 0.5476, 0.1299, 0.05465, 0.3746, 0.0039, 0.4261, 1.729e-05, 0.4244, 0.05304, 0.3706, 0.5423, 0.2425, 0.4916, 0.1911, 0.4932, 0.1871, 0.5462, 0.2409, 0.1771, 0.6098, 0.1264, 0.5583, 0.128, 0.5544, 0.181, 0.6082, 0.3105, 0.3748, 0.2388, 0.3748, 0.2372, 0.3708, 0.3121, 0.3708, 0.1771, 0.3152, 0.1771, 0.2424, 0.181, 0.2407, 0.181, 0.3168, 0.6008, 0.3669, 0.6725, 0.3669, 0.6741, 0.3708, 0.5992, 0.3708, 0.5423, 0.4263, 0.4915, 0.3748, 0.4931, 0.3709, 0.5461, 0.4247, 0.188, 0.2425, 0.1881, 0.3154, 0.1842, 0.317, 0.1842, 0.2409, 0.4213, 0.003941, 0.3705, 0.05542, 0.3667, 0.05379, 0.4197, 0.0, 0.1771, 0.4261, 0.1264, 0.3746, 0.128, 0.3706, 0.181, 0.4244, 0.55, 0.4263, 0.55, 0.4991, 0.5461, 0.5008, 0.5461, 0.4247, 0.4916, 0.3669, 0.5423, 0.3154, 0.5462, 0.317, 0.4932, 0.3708, 0.05461, 0.5583, 0.003882, 0.6098, 0.0, 0.6081, 0.05301, 0.5543, 0.0039, 0.3152, 0.05465, 0.3667, 0.05304, 0.3706, 1.734e-05, 0.3168, 0.7233, 0.3154, 0.7233, 0.2425, 0.7272, 0.2409, 0.7272, 0.317, 0.7713, 0.2374, 0.7713, 0.3087, 0.7272, 0.319, 0.7363, 0.2467, 0.8253, 0.5546, 0.8728, 0.6029, 0.8728, 0.675, 0.8253, 0.7286, 0.7581, 0.7322, 0.7106, 0.6839, 0.7106, 0.6118, 0.7581, 0.5582, 0.926, 0.5588, 0.9361, 0.5074, 0.9545, 0.5097, 0.9408, 0.5609, 0.9223, 0.6313, 0.926, 0.5588, 0.9408, 0.5609, 0.9407, 0.6336, 0.927, 0.6823, 0.9223, 0.6313, 0.9407, 0.6336, 0.9545, 0.6852, 0.9731, 0.05362, 0.9746, 0.125, 0.947, 0.122, 0.9364, 0.05088, 0.9746, 0.002589, 0.9731, 0.05362, 0.9364, 0.05088, 0.9341, 0.0, 0.1749, 0.8592, 0.1774, 0.9102, 0.137, 0.9137, 0.1382, 0.8628, 0.003682, 0.7886, 0.02002, 0.7381, 0.04677, 0.7429, 0.02675, 0.7931, 0.1774, 0.7381, 0.1749, 0.7879, 0.1474, 0.7914, 0.1591, 0.7414, 0.9654, 0.4497, 0.9675, 0.5012, 0.935, 0.5012, 0.9367, 0.45, 0.09177, 0.7898, 0.04677, 0.7898, 0.04689, 0.7381, 0.09189, 0.7381, 0.7713, 0.3087, 0.7765, 0.3592, 0.7287, 0.3698, 0.7272, 0.319, 0.09189, 0.7381, 0.1369, 0.7381, 0.137, 0.7898, 0.09202, 0.7898, 0.935, 0.3792, 0.9319, 0.4299, 0.8874, 0.4217, 0.8867, 0.3708, 0.09202, 0.7898, 0.137, 0.7898, 0.137, 0.8626, 0.09202, 0.8626, 0.9319, 0.4299, 0.935, 0.5012, 0.8996, 0.4934, 0.8874, 0.4217, 0.09202, 0.8626, 0.137, 0.8626, 0.1369, 0.9139, 0.09189, 0.9139, 0.01101, 0.9129, 0.0, 0.8611, 0.02675, 0.8659, 0.04677, 0.9186, 0.2297, 0.9882, 0.1848, 0.9886, 0.1842, 0.9158, 0.2291, 0.9154, 0.0, 0.8611, 0.003682, 0.7886, 0.02675, 0.7931, 0.02675, 0.8659, 0.2291, 0.9154, 0.1842, 0.9158, 0.1848, 0.864, 0.2297, 0.8636, 0.7765, 0.1871, 0.7713, 0.2374, 0.7363, 0.2467, 0.7506, 0.1954, 0.1749, 0.7879, 0.1749, 0.8592, 0.1382, 0.8628, 0.1474, 0.7914, 0.6588, 0.5582, 0.5905, 0.561, 0.5891, 0.5574, 0.6602, 0.5546, 0.3687, 0.6132, 0.3686, 0.6855, 0.3652, 0.6871, 0.3653, 0.6118, 0.7072, 0.6074, 0.6588, 0.5582, 0.6602, 0.5546, 0.7106, 0.6058, 0.6715, 0.00453, 0.6009, 0.003639, 0.5994, 0.0, 0.673, 0.000931, 0.6588, 0.7327, 0.7072, 0.6797, 0.7106, 0.681, 0.6602, 0.7362, 0.4172, 0.7351, 0.4863, 0.7329, 0.4877, 0.7365, 0.4158, 0.7388, 0.2369, 0.5582, 0.1876, 0.6084, 0.1842, 0.6068, 0.2355, 0.5545, 0.5421, 0.6863, 0.5903, 0.7354, 0.5889, 0.7391, 0.5387, 0.6879, 0.6009, 0.003639, 0.5511, 0.05431, 0.5476, 0.05276, 0.5994, 0.0, 0.5353, 0.6803, 0.5353, 0.6079, 0.5387, 0.6063, 0.5387, 0.6817, 0.5513, 0.1269, 0.6012, 0.1789, 0.5997, 0.1825, 0.5478, 0.1284, 0.5905, 0.561, 0.5422, 0.614, 0.5389, 0.6127, 0.5891, 0.5574, 0.3564, 0.6845, 0.3564, 0.612, 0.3599, 0.6106, 0.3599, 0.6861, 0.6717, 0.1799, 0.7216, 0.1292, 0.7251, 0.1307, 0.6731, 0.1835, 0.3069, 0.5597, 0.2369, 0.5582, 0.2355, 0.5545, 0.3083, 0.5561, 0.2371, 0.7332, 0.307, 0.7347, 0.3084, 0.7384, 0.2357, 0.7368, 0.09189, 0.9139, 0.04689, 0.9139, 0.04677, 0.8626, 0.09177, 0.8626, 0.9774, 0.8613, 0.9774, 0.787, 0.9942, 0.7849, 0.9942, 0.8598, 0.5143, 0.8702, 0.5143, 0.7961, 0.531, 0.7918, 0.5309, 0.8665, 0.9799, 0.9144, 0.9774, 0.8613, 0.9942, 0.8598, 0.9968, 0.9131, 0.5196, 0.9227, 0.5143, 0.8702, 0.5309, 0.8665, 0.5362, 0.9192, 0.9746, 0.05313, 0.9761, 0.0, 0.993, 0.0009793, 0.9915, 0.05429, 0.6515, 0.9224, 0.6546, 0.8697, 0.6714, 0.8725, 0.6683, 0.9254, 0.9761, 0.1274, 0.9746, 0.05313, 0.9915, 0.05429, 0.993, 0.1291, 0.6546, 0.9965, 0.6515, 0.9224, 0.6683, 0.9254, 0.6714, 1.0, 0.9716, 0.6382, 0.979, 0.691, 0.962, 0.6901, 0.9545, 0.637, 0.9412, 0.2645, 0.9549, 0.3178, 0.9378, 0.316, 0.9239, 0.2624, 0.9716, 0.5627, 0.9716, 0.6382, 0.9545, 0.637, 0.9545, 0.5613, 0.9411, 0.1891, 0.9412, 0.2645, 0.9239, 0.2624, 0.9239, 0.1867, 0.979, 0.5086, 0.9716, 0.5627, 0.9545, 0.5613, 0.9619, 0.5074, 0.9549, 0.1355, 0.9411, 0.1891, 0.9239, 0.1867, 0.9376, 0.1334, 0.9774, 0.787, 0.9799, 0.7352, 0.9968, 0.7322, 0.9942, 0.7849, 0.5143, 0.7961, 0.5196, 0.7439, 0.5362, 0.7388, 0.531, 0.7918, 0.1878, 0.6808, 0.2371, 0.7332, 0.2357, 0.7368, 0.1843, 0.6823, 0.5353, 0.6079, 0.4865, 0.5582, 0.4879, 0.5546, 0.5387, 0.6063, 0.4865, 0.5582, 0.4175, 0.5604, 0.4161, 0.5569, 0.4879, 0.5546, 0.7216, 0.1292, 0.7216, 0.05649, 0.7251, 0.05504, 0.7251, 0.1307, 0.307, 0.7347, 0.3564, 0.6845, 0.3599, 0.6861, 0.3084, 0.7384, 0.6012, 0.1789, 0.6717, 0.1799, 0.6731, 0.1835, 0.5997, 0.1825, 0.3564, 0.612, 0.3069, 0.5597, 0.3083, 0.5561, 0.3599, 0.6106, 0.5422, 0.614, 0.5421, 0.6863, 0.5387, 0.6879, 0.5389, 0.6127, 0.5511, 0.05431, 0.5513, 0.1269, 0.5478, 0.1284, 0.5476, 0.05276, 0.4863, 0.7329, 0.5353, 0.6803, 0.5387, 0.6817, 0.4877, 0.7365, 0.5903, 0.7354, 0.6588, 0.7327, 0.6602, 0.7362, 0.5889, 0.7391, 0.3686, 0.6855, 0.4172, 0.7351, 0.4158, 0.7388, 0.3652, 0.6871, 0.7072, 0.6797, 0.7072, 0.6074, 0.7106, 0.6058, 0.7106, 0.681, 0.1876, 0.6084, 0.1878, 0.6808, 0.1843, 0.6823, 0.1842, 0.6068, 0.4175, 0.5604, 0.3687, 0.6132, 0.3653, 0.6118, 0.4161, 0.5569, 0.7216, 0.05649, 0.6715, 0.00453, 0.673, 0.000931, 0.7251, 0.05504, 0.128, 0.1814, 0.1787, 0.1299, 0.1842, 0.1322, 0.1302, 0.1869, 0.3109, 0.005546, 0.24, 0.006087, 0.2378, 0.0005749, 0.3132, 0.0, 0.1896, 0.1306, 0.2396, 0.1816, 0.2373, 0.1871, 0.1842, 0.1329, 0.0562, 0.1814, 0.128, 0.1814, 0.1302, 0.1869, 0.05394, 0.1869, 0.1787, 0.05706, 0.128, 0.005554, 0.1302, 1.788e-05, 0.1842, 0.05477, 0.24, 0.006087, 0.1898, 0.05792, 0.1845, 0.05567, 0.2378, 0.0005749, 0.3612, 0.1294, 0.3612, 0.05667, 0.3667, 0.05435, 0.3667, 0.1317, 0.0562, 0.005537, 0.005461, 0.05702, 0.0, 0.05473, 0.05394, 0.0, 0.9624, 0.3774, 0.9654, 0.4497, 0.9367, 0.45, 0.9426, 0.3783, 0.9064, 0.8647, 0.9064, 0.7872, 0.9395, 0.7878, 0.9395, 0.8647, 0.9064, 0.7872, 0.9065, 0.7322, 0.9396, 0.733, 0.9395, 0.7878, 0.955, 0.2658, 0.9549, 0.2108, 0.988, 0.2102, 0.9881, 0.265, 0.9549, 0.2108, 0.955, 0.1334, 0.9881, 0.1334, 0.988, 0.2102, 0.676, 0.926, 0.6749, 0.8716, 0.708, 0.8719, 0.7091, 0.926, 0.6749, 0.8716, 0.6749, 0.7941, 0.708, 0.7947, 0.708, 0.8719, 0.6749, 0.7941, 0.676, 0.7391, 0.7091, 0.7394, 0.708, 0.7947, 0.9065, 0.9192, 0.9064, 0.8647, 0.9395, 0.8647, 0.9396, 0.9183, 0.005461, 0.05702, 0.005461, 0.1299, 2.236e-08, 0.1321, 0.0, 0.05473, 0.3108, 0.1811, 0.3612, 0.1294, 0.3667, 0.1317, 0.313, 0.1867, 0.128, 0.005554, 0.0562, 0.005537, 0.05394, 0.0, 0.1302, 1.788e-05, 0.3612, 0.05667, 0.3109, 0.005546, 0.3132, 0.0, 0.3667, 0.05435, 0.1898, 0.05792, 0.1896, 0.1306, 0.1842, 0.1329, 0.1845, 0.05567, 0.1787, 0.1299, 0.1787, 0.05706, 0.1842, 0.05477, 0.1842, 0.1322, 0.005461, 0.1299, 0.0562, 0.1814, 0.05394, 0.1869, 2.236e-08, 0.1321, 0.2396, 0.1816, 0.3108, 0.1811, 0.313, 0.1867, 0.2373, 0.1871])
me_cylinder.use_remesh_preserve_volume = False
me_cylinder.use_remesh_preserve_attributes = False
me_cylinder.use_mirror_vertex_groups = False
me_cylinder.update()

# ---- objects
ob_sword = bpy.data.objects.new('Sword', me_cylinder)

# ---- transforms, parenting, visibility, modifiers, constraints
ob_sword.location = (0.0, 0.0, 0.0)
ob_sword.lineart.crease_threshold = 0.0
_m = ob_sword.modifiers.new('EdgeSplit', 'EDGE_SPLIT')

# ---- collection membership
col_collection_1.objects.link(ob_sword)

# ---- scene / render settings (as saved in the file)
scene.frame_start = 1; scene.frame_end = 250; scene.frame_set(1)
scene.render.engine = 'BLENDER_EEVEE_NEXT'
scene.render.resolution_percentage = 50
scene.render.dither_intensity = 0.0
scene.cycles.use_denoising = False
scene.cycles.samples = 128
scene.cycles.sampling_pattern = 'TABULATED_SOBOL'
scene.cycles.light_sampling_threshold = 0.0
scene.cycles.use_adaptive_sampling = False
scene.cycles.use_light_tree = False
scene.cycles.blur_glossy = 0.0
scene.cycles.sample_clamp_indirect = 0.0
scene.view_settings.view_transform = 'Standard'
bpy.context.view_layer.update()

# ---- added for rendering (the .blend has no active camera and no usable light): camera, sun
cam_auto = bpy.data.cameras.new('AutoCamera')
cam_auto.lens = 50.0
cam_auto.sensor_width = 36.0
cam_auto.clip_end = 1000.0
ob_auto_camera = bpy.data.objects.new('AutoCamera', cam_auto)
scene.collection.objects.link(ob_auto_camera)
ob_auto_camera.location = (28.7008, -34.441, 33.8725)
ob_auto_camera.rotation_euler = (1.09748, -7.21219e-08, 0.694738)
scene.camera = ob_auto_camera
light_auto_sun = bpy.data.lights.new('AutoSun', 'SUN')
light_auto_sun.energy = 3.0
light_auto_sun.angle = 0.0523599
ob_auto_sun = bpy.data.objects.new('AutoSun', light_auto_sun)
scene.collection.objects.link(ob_auto_sun)
ob_auto_sun.rotation_euler = (0.872665, 0.174533, 0.523599)
bpy.context.view_layer.update()

